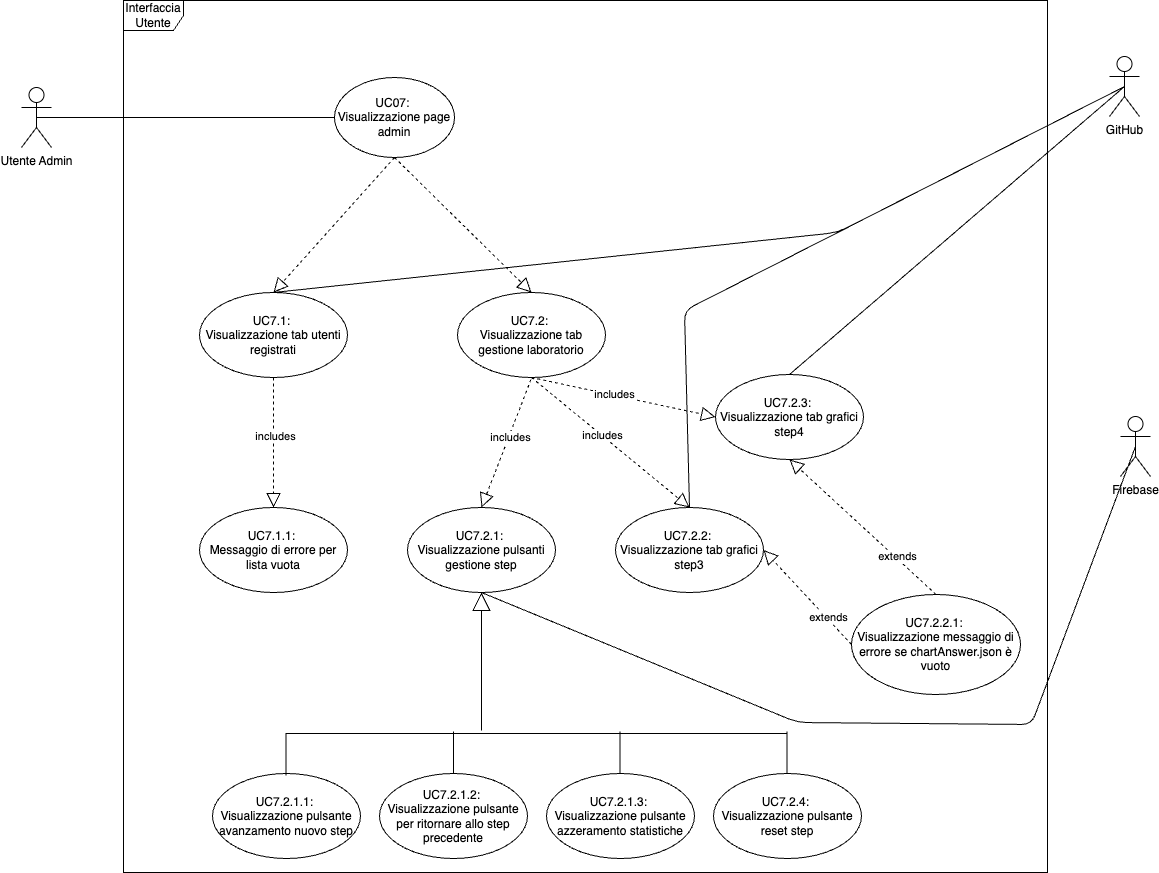

The diagram above was exported from draw.io. Its source (the exported page's mxGraphModel, read from the mxfile embedded in the PNG):
<mxGraphModel dx="1110" dy="674" grid="0" gridSize="10" guides="1" tooltips="1" connect="1" arrows="1" fold="1" page="1" pageScale="1" pageWidth="850" pageHeight="1100" math="0" shadow="0">
  <root>
    <mxCell id="0" />
    <mxCell id="1" parent="0" />
    <mxCell id="9uHQlSTrzs9LVDfWlHP1-2" value="Interfaccia Utente" style="shape=umlFrame;whiteSpace=wrap;html=1;pointerEvents=0;" parent="1" vertex="1">
      <mxGeometry x="422" y="171" width="924" height="872" as="geometry" />
    </mxCell>
    <mxCell id="9uHQlSTrzs9LVDfWlHP1-3" value="Utente Admin" style="shape=umlActor;verticalLabelPosition=bottom;verticalAlign=top;html=1;" parent="1" vertex="1">
      <mxGeometry x="320" y="258" width="30" height="60" as="geometry" />
    </mxCell>
    <mxCell id="9uHQlSTrzs9LVDfWlHP1-4" value="&lt;div&gt;UC07:&amp;nbsp;&lt;br&gt;Visualizzazione page admin&lt;/div&gt;" style="ellipse;whiteSpace=wrap;html=1;" parent="1" vertex="1">
      <mxGeometry x="633" y="248" width="120" height="80" as="geometry" />
    </mxCell>
    <mxCell id="9uHQlSTrzs9LVDfWlHP1-5" value="" style="endArrow=none;html=1;rounded=0;exitX=0.5;exitY=0.5;exitDx=0;exitDy=0;exitPerimeter=0;entryX=0;entryY=0.5;entryDx=0;entryDy=0;" parent="1" source="9uHQlSTrzs9LVDfWlHP1-3" target="9uHQlSTrzs9LVDfWlHP1-4" edge="1">
      <mxGeometry width="50" height="50" relative="1" as="geometry">
        <mxPoint x="400" y="550" as="sourcePoint" />
        <mxPoint x="450" y="500" as="targetPoint" />
      </mxGeometry>
    </mxCell>
    <mxCell id="9uHQlSTrzs9LVDfWlHP1-15" value="UC7.1:&amp;nbsp;&lt;br&gt;Visualizzazione tab utenti registrati" style="ellipse;whiteSpace=wrap;html=1;" parent="1" vertex="1">
      <mxGeometry x="498" y="463" width="148" height="85" as="geometry" />
    </mxCell>
    <mxCell id="LtgDwvJ0JqgVewzvnTzY-6" value="" style="endArrow=block;dashed=1;endFill=0;endSize=12;html=1;rounded=0;strokeColor=default;align=center;verticalAlign=middle;fontFamily=Helvetica;fontSize=11;fontColor=default;labelBackgroundColor=default;exitX=0.5;exitY=1;exitDx=0;exitDy=0;entryX=0.5;entryY=0;entryDx=0;entryDy=0;" parent="1" source="9uHQlSTrzs9LVDfWlHP1-4" target="9uHQlSTrzs9LVDfWlHP1-15" edge="1">
      <mxGeometry width="160" relative="1" as="geometry">
        <mxPoint x="765" y="529" as="sourcePoint" />
        <mxPoint x="925" y="529" as="targetPoint" />
      </mxGeometry>
    </mxCell>
    <mxCell id="LtgDwvJ0JqgVewzvnTzY-7" value="UC7.2:&amp;nbsp;&lt;br&gt;Visualizzazione tab gestione laboratorio" style="ellipse;whiteSpace=wrap;html=1;" parent="1" vertex="1">
      <mxGeometry x="756" y="463" width="148" height="85" as="geometry" />
    </mxCell>
    <mxCell id="LtgDwvJ0JqgVewzvnTzY-8" value="" style="endArrow=block;dashed=1;endFill=0;endSize=12;html=1;rounded=0;strokeColor=default;align=center;verticalAlign=middle;fontFamily=Helvetica;fontSize=11;fontColor=default;labelBackgroundColor=default;entryX=0.5;entryY=0;entryDx=0;entryDy=0;exitX=0.5;exitY=1;exitDx=0;exitDy=0;" parent="1" source="9uHQlSTrzs9LVDfWlHP1-4" target="LtgDwvJ0JqgVewzvnTzY-7" edge="1">
      <mxGeometry width="160" relative="1" as="geometry">
        <mxPoint x="672" y="365" as="sourcePoint" />
        <mxPoint x="672" y="511" as="targetPoint" />
      </mxGeometry>
    </mxCell>
    <mxCell id="LtgDwvJ0JqgVewzvnTzY-9" value="" style="endArrow=block;dashed=1;endFill=0;endSize=12;html=1;rounded=0;strokeColor=default;align=center;verticalAlign=middle;fontFamily=Helvetica;fontSize=11;fontColor=default;labelBackgroundColor=default;exitX=0.5;exitY=1;exitDx=0;exitDy=0;entryX=0.5;entryY=0;entryDx=0;entryDy=0;" parent="1" source="9uHQlSTrzs9LVDfWlHP1-15" target="LtgDwvJ0JqgVewzvnTzY-10" edge="1">
      <mxGeometry width="160" relative="1" as="geometry">
        <mxPoint x="494" y="704" as="sourcePoint" />
        <mxPoint x="654" y="704" as="targetPoint" />
      </mxGeometry>
    </mxCell>
    <mxCell id="LtgDwvJ0JqgVewzvnTzY-11" value="includes" style="edgeLabel;html=1;align=center;verticalAlign=middle;resizable=0;points=[];fontFamily=Helvetica;fontSize=11;fontColor=default;labelBackgroundColor=default;" parent="LtgDwvJ0JqgVewzvnTzY-9" vertex="1" connectable="0">
      <mxGeometry x="-0.1077" y="1" relative="1" as="geometry">
        <mxPoint as="offset" />
      </mxGeometry>
    </mxCell>
    <mxCell id="LtgDwvJ0JqgVewzvnTzY-10" value="UC7.1.1:&amp;nbsp;&lt;br&gt;Messaggio di errore per lista vuota" style="ellipse;whiteSpace=wrap;html=1;" parent="1" vertex="1">
      <mxGeometry x="498" y="678" width="148" height="85" as="geometry" />
    </mxCell>
    <mxCell id="LtgDwvJ0JqgVewzvnTzY-12" value="UC7.2.1:&amp;nbsp;&lt;br&gt;Visualizzazione pulsanti gestione step" style="ellipse;whiteSpace=wrap;html=1;" parent="1" vertex="1">
      <mxGeometry x="706" y="678" width="148" height="85" as="geometry" />
    </mxCell>
    <mxCell id="LtgDwvJ0JqgVewzvnTzY-13" value="" style="endArrow=block;dashed=1;endFill=0;endSize=12;html=1;rounded=0;strokeColor=default;align=center;verticalAlign=middle;fontFamily=Helvetica;fontSize=11;fontColor=default;labelBackgroundColor=default;exitX=0.5;exitY=1;exitDx=0;exitDy=0;entryX=0.5;entryY=0;entryDx=0;entryDy=0;" parent="1" target="LtgDwvJ0JqgVewzvnTzY-12" edge="1">
      <mxGeometry width="160" relative="1" as="geometry">
        <mxPoint x="829.5" y="550" as="sourcePoint" />
        <mxPoint x="829.5" y="680" as="targetPoint" />
      </mxGeometry>
    </mxCell>
    <mxCell id="LtgDwvJ0JqgVewzvnTzY-14" value="includes" style="edgeLabel;html=1;align=center;verticalAlign=middle;resizable=0;points=[];fontFamily=Helvetica;fontSize=11;fontColor=default;labelBackgroundColor=default;" parent="LtgDwvJ0JqgVewzvnTzY-13" vertex="1" connectable="0">
      <mxGeometry x="-0.1077" y="1" relative="1" as="geometry">
        <mxPoint as="offset" />
      </mxGeometry>
    </mxCell>
    <mxCell id="LtgDwvJ0JqgVewzvnTzY-15" value="UC7.2.3:&amp;nbsp;&lt;br&gt;Visualizzazione tab grafici step4" style="ellipse;whiteSpace=wrap;html=1;" parent="1" vertex="1">
      <mxGeometry x="1014" y="545" width="148" height="85" as="geometry" />
    </mxCell>
    <mxCell id="LtgDwvJ0JqgVewzvnTzY-18" value="UC7.2.2:&amp;nbsp;&lt;br&gt;Visualizzazione tab grafici step3" style="ellipse;whiteSpace=wrap;html=1;" parent="1" vertex="1">
      <mxGeometry x="914" y="678" width="148" height="85" as="geometry" />
    </mxCell>
    <mxCell id="LtgDwvJ0JqgVewzvnTzY-21" value="" style="endArrow=block;dashed=1;endFill=0;endSize=12;html=1;rounded=0;strokeColor=default;align=center;verticalAlign=middle;fontFamily=Helvetica;fontSize=11;fontColor=default;labelBackgroundColor=default;exitX=0.5;exitY=1;exitDx=0;exitDy=0;entryX=0.5;entryY=0;entryDx=0;entryDy=0;" parent="1" source="LtgDwvJ0JqgVewzvnTzY-7" target="LtgDwvJ0JqgVewzvnTzY-18" edge="1">
      <mxGeometry width="160" relative="1" as="geometry">
        <mxPoint x="999.5" y="509" as="sourcePoint" />
        <mxPoint x="950" y="637" as="targetPoint" />
      </mxGeometry>
    </mxCell>
    <mxCell id="LtgDwvJ0JqgVewzvnTzY-22" value="includes" style="edgeLabel;html=1;align=center;verticalAlign=middle;resizable=0;points=[];fontFamily=Helvetica;fontSize=11;fontColor=default;labelBackgroundColor=default;" parent="LtgDwvJ0JqgVewzvnTzY-21" vertex="1" connectable="0">
      <mxGeometry x="-0.1077" y="1" relative="1" as="geometry">
        <mxPoint as="offset" />
      </mxGeometry>
    </mxCell>
    <mxCell id="LtgDwvJ0JqgVewzvnTzY-23" value="" style="endArrow=block;dashed=1;endFill=0;endSize=12;html=1;rounded=0;strokeColor=default;align=center;verticalAlign=middle;fontFamily=Helvetica;fontSize=11;fontColor=default;labelBackgroundColor=default;exitX=0.5;exitY=1;exitDx=0;exitDy=0;entryX=0;entryY=0.5;entryDx=0;entryDy=0;" parent="1" source="LtgDwvJ0JqgVewzvnTzY-7" target="LtgDwvJ0JqgVewzvnTzY-15" edge="1">
      <mxGeometry width="160" relative="1" as="geometry">
        <mxPoint x="1008.5" y="595" as="sourcePoint" />
        <mxPoint x="959" y="723" as="targetPoint" />
      </mxGeometry>
    </mxCell>
    <mxCell id="LtgDwvJ0JqgVewzvnTzY-24" value="includes" style="edgeLabel;html=1;align=center;verticalAlign=middle;resizable=0;points=[];fontFamily=Helvetica;fontSize=11;fontColor=default;labelBackgroundColor=default;" parent="LtgDwvJ0JqgVewzvnTzY-23" vertex="1" connectable="0">
      <mxGeometry x="-0.1077" y="1" relative="1" as="geometry">
        <mxPoint as="offset" />
      </mxGeometry>
    </mxCell>
    <mxCell id="3" value="UC7.2.1.1:&amp;nbsp;&lt;br&gt;Visualizzazione pulsante avanzamento nuovo step" style="ellipse;whiteSpace=wrap;html=1;" parent="1" vertex="1">
      <mxGeometry x="511" y="944" width="148" height="85" as="geometry" />
    </mxCell>
    <mxCell id="4" value="UC7.2.1.2:&amp;nbsp;&lt;br&gt;Visualizzazione pulsante per ritornare allo step precedente" style="ellipse;whiteSpace=wrap;html=1;" parent="1" vertex="1">
      <mxGeometry x="678" y="944" width="148" height="85" as="geometry" />
    </mxCell>
    <mxCell id="5" value="UC7.2.1.3:&amp;nbsp;&lt;br&gt;Visualizzazione pulsante azzeramento statistiche" style="ellipse;whiteSpace=wrap;html=1;" parent="1" vertex="1">
      <mxGeometry x="845" y="944" width="148" height="85" as="geometry" />
    </mxCell>
    <mxCell id="6" value="UC7.2.4:&amp;nbsp;&lt;br&gt;Visualizzazione pulsante reset step" style="ellipse;whiteSpace=wrap;html=1;" parent="1" vertex="1">
      <mxGeometry x="1012" y="944" width="148" height="85" as="geometry" />
    </mxCell>
    <mxCell id="12" value="UC7.2.2.1:&amp;nbsp;&lt;div&gt;Visualizzazione messaggio di errore se chartAnswer.json è vuoto&lt;/div&gt;" style="ellipse;whiteSpace=wrap;html=1;" parent="1" vertex="1">
      <mxGeometry x="1150" y="765" width="169" height="100" as="geometry" />
    </mxCell>
    <mxCell id="13" value="" style="endArrow=block;dashed=1;endFill=0;endSize=12;html=1;entryX=1;entryY=0.5;entryDx=0;entryDy=0;exitX=0;exitY=0.5;exitDx=0;exitDy=0;" parent="1" source="12" target="LtgDwvJ0JqgVewzvnTzY-18" edge="1">
      <mxGeometry width="160" relative="1" as="geometry">
        <mxPoint x="1096" y="954" as="sourcePoint" />
        <mxPoint x="790" y="773" as="targetPoint" />
      </mxGeometry>
    </mxCell>
    <mxCell id="14" value="extends" style="edgeLabel;html=1;align=center;verticalAlign=middle;resizable=0;points=[];" parent="13" vertex="1" connectable="0">
      <mxGeometry x="-0.4432" y="-2" relative="1" as="geometry">
        <mxPoint as="offset" />
      </mxGeometry>
    </mxCell>
    <mxCell id="15" value="" style="endArrow=block;endSize=16;endFill=0;html=1;entryX=0.5;entryY=1;entryDx=0;entryDy=0;" parent="1" target="LtgDwvJ0JqgVewzvnTzY-12" edge="1">
      <mxGeometry width="160" relative="1" as="geometry">
        <mxPoint x="780" y="901" as="sourcePoint" />
        <mxPoint x="875" y="814" as="targetPoint" />
      </mxGeometry>
    </mxCell>
    <mxCell id="19" value="" style="endArrow=none;html=1;exitX=0.5;exitY=0;exitDx=0;exitDy=0;" parent="1" source="4" edge="1">
      <mxGeometry width="50" height="50" relative="1" as="geometry">
        <mxPoint x="750" y="944" as="sourcePoint" />
        <mxPoint x="752" y="902" as="targetPoint" />
      </mxGeometry>
    </mxCell>
    <mxCell id="20" value="" style="endArrow=none;html=1;" parent="1" edge="1">
      <mxGeometry width="50" height="50" relative="1" as="geometry">
        <mxPoint x="1085" y="904" as="sourcePoint" />
        <mxPoint x="584" y="904" as="targetPoint" />
      </mxGeometry>
    </mxCell>
    <mxCell id="21" value="" style="endArrow=none;html=1;exitX=0.5;exitY=0;exitDx=0;exitDy=0;" parent="1" edge="1">
      <mxGeometry width="50" height="50" relative="1" as="geometry">
        <mxPoint x="584.5" y="946" as="sourcePoint" />
        <mxPoint x="584.5" y="904" as="targetPoint" />
      </mxGeometry>
    </mxCell>
    <mxCell id="22" value="" style="endArrow=none;html=1;exitX=0.5;exitY=0;exitDx=0;exitDy=0;" parent="1" edge="1">
      <mxGeometry width="50" height="50" relative="1" as="geometry">
        <mxPoint x="918.5" y="944" as="sourcePoint" />
        <mxPoint x="918.5" y="902" as="targetPoint" />
      </mxGeometry>
    </mxCell>
    <mxCell id="23" value="" style="endArrow=none;html=1;exitX=0.5;exitY=0;exitDx=0;exitDy=0;" parent="1" edge="1">
      <mxGeometry width="50" height="50" relative="1" as="geometry">
        <mxPoint x="1085.5" y="944" as="sourcePoint" />
        <mxPoint x="1085.5" y="902" as="targetPoint" />
      </mxGeometry>
    </mxCell>
    <mxCell id="25" value="" style="endArrow=block;dashed=1;endFill=0;endSize=12;html=1;entryX=0.5;entryY=1;entryDx=0;entryDy=0;exitX=0.5;exitY=0;exitDx=0;exitDy=0;" parent="1" source="12" target="LtgDwvJ0JqgVewzvnTzY-15" edge="1">
      <mxGeometry width="160" relative="1" as="geometry">
        <mxPoint x="1160" y="825" as="sourcePoint" />
        <mxPoint x="1072" y="731" as="targetPoint" />
      </mxGeometry>
    </mxCell>
    <mxCell id="26" value="extends" style="edgeLabel;html=1;align=center;verticalAlign=middle;resizable=0;points=[];" parent="25" vertex="1" connectable="0">
      <mxGeometry x="-0.4432" y="-2" relative="1" as="geometry">
        <mxPoint as="offset" />
      </mxGeometry>
    </mxCell>
    <mxCell id="27" value="Firebase" style="shape=umlActor;verticalLabelPosition=bottom;verticalAlign=top;html=1;" vertex="1" parent="1">
      <mxGeometry x="1419" y="587" width="30" height="60" as="geometry" />
    </mxCell>
    <mxCell id="28" value="GitHub&lt;div&gt;&lt;br&gt;&lt;/div&gt;" style="shape=umlActor;verticalLabelPosition=bottom;verticalAlign=top;html=1;" vertex="1" parent="1">
      <mxGeometry x="1408" y="227" width="30" height="60" as="geometry" />
    </mxCell>
    <mxCell id="30" value="" style="endArrow=none;html=1;entryX=0.5;entryY=0.5;entryDx=0;entryDy=0;entryPerimeter=0;exitX=0.5;exitY=0;exitDx=0;exitDy=0;" edge="1" parent="1" source="9uHQlSTrzs9LVDfWlHP1-15" target="28">
      <mxGeometry width="50" height="50" relative="1" as="geometry">
        <mxPoint x="1020" y="575" as="sourcePoint" />
        <mxPoint x="1070" y="525" as="targetPoint" />
        <Array as="points">
          <mxPoint x="1136" y="403" />
        </Array>
      </mxGeometry>
    </mxCell>
    <mxCell id="31" value="" style="endArrow=none;html=1;entryX=0.5;entryY=0.5;entryDx=0;entryDy=0;entryPerimeter=0;exitX=0.5;exitY=1;exitDx=0;exitDy=0;" edge="1" parent="1" source="LtgDwvJ0JqgVewzvnTzY-12" target="27">
      <mxGeometry width="50" height="50" relative="1" as="geometry">
        <mxPoint x="1020" y="575" as="sourcePoint" />
        <mxPoint x="1070" y="525" as="targetPoint" />
        <Array as="points">
          <mxPoint x="1096" y="893" />
          <mxPoint x="1330" y="895" />
        </Array>
      </mxGeometry>
    </mxCell>
    <mxCell id="33" value="" style="endArrow=none;html=1;entryX=0.5;entryY=0.5;entryDx=0;entryDy=0;entryPerimeter=0;exitX=0.5;exitY=0;exitDx=0;exitDy=0;" edge="1" parent="1" source="LtgDwvJ0JqgVewzvnTzY-15" target="28">
      <mxGeometry width="50" height="50" relative="1" as="geometry">
        <mxPoint x="1020" y="615" as="sourcePoint" />
        <mxPoint x="1070" y="565" as="targetPoint" />
      </mxGeometry>
    </mxCell>
    <mxCell id="34" value="" style="endArrow=none;html=1;entryX=0.5;entryY=0.5;entryDx=0;entryDy=0;entryPerimeter=0;exitX=0.5;exitY=0;exitDx=0;exitDy=0;" edge="1" parent="1" source="LtgDwvJ0JqgVewzvnTzY-18" target="28">
      <mxGeometry width="50" height="50" relative="1" as="geometry">
        <mxPoint x="1098" y="555" as="sourcePoint" />
        <mxPoint x="1433" y="267" as="targetPoint" />
        <Array as="points">
          <mxPoint x="983" y="481" />
        </Array>
      </mxGeometry>
    </mxCell>
  </root>
</mxGraphModel>